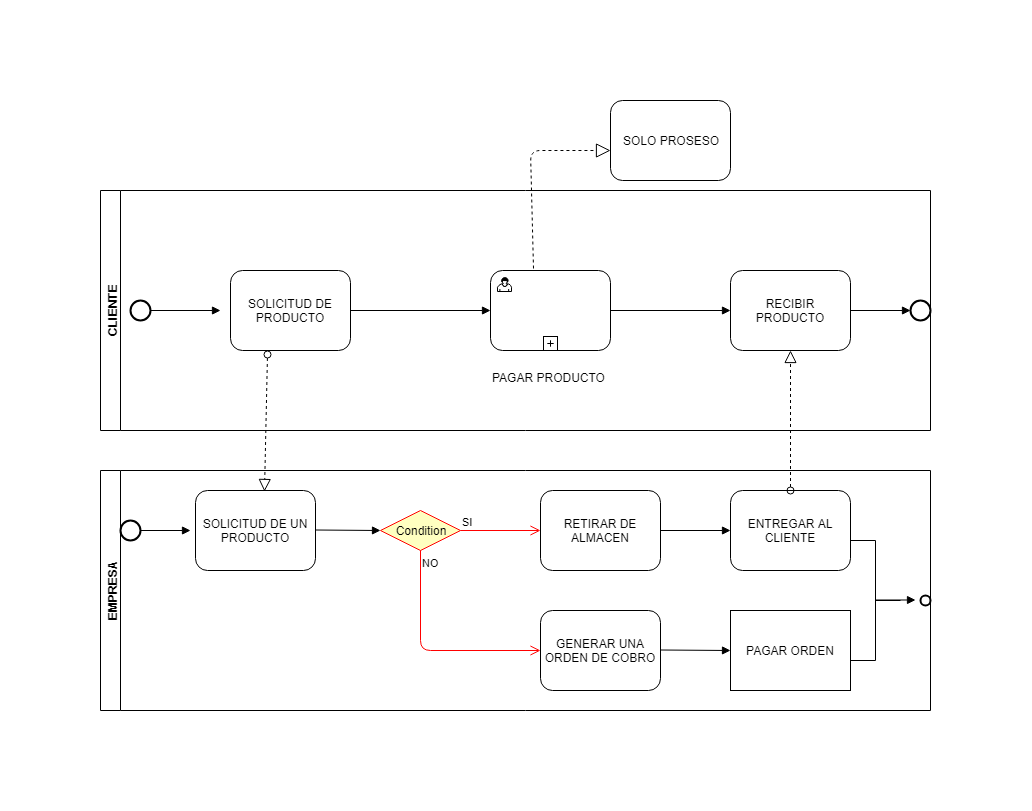

The diagram above was exported from draw.io. Its source (the exported page's mxGraphModel, read from the mxfile embedded in the PNG):
<mxGraphModel dx="1399" dy="796" grid="1" gridSize="10" guides="1" tooltips="1" connect="1" arrows="1" fold="1" page="1" pageScale="1" pageWidth="850" pageHeight="1100" math="0" shadow="0">
  <root>
    <mxCell id="0" />
    <mxCell id="1" parent="0" />
    <mxCell id="C-0TvFO8JRLyrddYzl2z-1" value="CLIENTE" style="swimlane;html=1;horizontal=0;startSize=20;" vertex="1" parent="1">
      <mxGeometry x="10" y="120" width="830" height="240" as="geometry" />
    </mxCell>
    <mxCell id="C-0TvFO8JRLyrddYzl2z-24" value="SOLICITUD DE PRODUCTO" style="shape=ext;rounded=1;html=1;whiteSpace=wrap;" vertex="1" parent="C-0TvFO8JRLyrddYzl2z-1">
      <mxGeometry x="130" y="80" width="120" height="80" as="geometry" />
    </mxCell>
    <mxCell id="C-0TvFO8JRLyrddYzl2z-53" value="" style="endArrow=block;endFill=1;endSize=6;html=1;entryX=0;entryY=0.5;entryDx=0;entryDy=0;" edge="1" parent="C-0TvFO8JRLyrddYzl2z-1" target="C-0TvFO8JRLyrddYzl2z-18">
      <mxGeometry width="100" relative="1" as="geometry">
        <mxPoint x="250" y="120" as="sourcePoint" />
        <mxPoint x="350" y="120" as="targetPoint" />
      </mxGeometry>
    </mxCell>
    <mxCell id="C-0TvFO8JRLyrddYzl2z-54" value="" style="endArrow=block;endFill=1;endSize=6;html=1;entryX=0;entryY=0.5;entryDx=0;entryDy=0;" edge="1" parent="C-0TvFO8JRLyrddYzl2z-1" source="C-0TvFO8JRLyrddYzl2z-18" target="C-0TvFO8JRLyrddYzl2z-56">
      <mxGeometry width="100" relative="1" as="geometry">
        <mxPoint x="430" y="120" as="sourcePoint" />
        <mxPoint x="570" y="120" as="targetPoint" />
      </mxGeometry>
    </mxCell>
    <mxCell id="C-0TvFO8JRLyrddYzl2z-18" value="" style="html=1;whiteSpace=wrap;rounded=1;" vertex="1" parent="C-0TvFO8JRLyrddYzl2z-1">
      <mxGeometry x="390" y="80" width="120" height="80" as="geometry" />
    </mxCell>
    <mxCell id="C-0TvFO8JRLyrddYzl2z-19" value="" style="html=1;shape=mxgraph.bpmn.user_task;outlineConnect=0;" vertex="1" parent="C-0TvFO8JRLyrddYzl2z-18">
      <mxGeometry width="14" height="14" relative="1" as="geometry">
        <mxPoint x="7" y="7" as="offset" />
      </mxGeometry>
    </mxCell>
    <mxCell id="C-0TvFO8JRLyrddYzl2z-20" value="" style="html=1;shape=plus;outlineConnect=0;" vertex="1" parent="C-0TvFO8JRLyrddYzl2z-18">
      <mxGeometry x="0.5" y="1" width="14" height="14" relative="1" as="geometry">
        <mxPoint x="-7" y="-14" as="offset" />
      </mxGeometry>
    </mxCell>
    <mxCell id="C-0TvFO8JRLyrddYzl2z-56" value="RECIBIR PRODUCTO" style="shape=ext;rounded=1;html=1;whiteSpace=wrap;" vertex="1" parent="C-0TvFO8JRLyrddYzl2z-1">
      <mxGeometry x="630" y="80" width="120" height="80" as="geometry" />
    </mxCell>
    <mxCell id="C-0TvFO8JRLyrddYzl2z-57" value="" style="endArrow=block;endFill=1;endSize=6;html=1;" edge="1" parent="C-0TvFO8JRLyrddYzl2z-1">
      <mxGeometry width="100" relative="1" as="geometry">
        <mxPoint x="750" y="120" as="sourcePoint" />
        <mxPoint x="810" y="120" as="targetPoint" />
      </mxGeometry>
    </mxCell>
    <mxCell id="C-0TvFO8JRLyrddYzl2z-58" value="" style="strokeWidth=2;html=1;shape=mxgraph.flowchart.start_2;whiteSpace=wrap;" vertex="1" parent="C-0TvFO8JRLyrddYzl2z-1">
      <mxGeometry x="810" y="110" width="20" height="20" as="geometry" />
    </mxCell>
    <mxCell id="C-0TvFO8JRLyrddYzl2z-68" value="" style="verticalLabelPosition=bottom;verticalAlign=top;html=1;strokeWidth=2;shape=mxgraph.flowchart.on-page_reference;" vertex="1" parent="C-0TvFO8JRLyrddYzl2z-1">
      <mxGeometry x="30" y="110" width="20" height="20" as="geometry" />
    </mxCell>
    <mxCell id="C-0TvFO8JRLyrddYzl2z-71" value="" style="endArrow=block;endFill=1;endSize=6;html=1;" edge="1" parent="C-0TvFO8JRLyrddYzl2z-1">
      <mxGeometry width="100" relative="1" as="geometry">
        <mxPoint x="50" y="120" as="sourcePoint" />
        <mxPoint x="120" y="120" as="targetPoint" />
      </mxGeometry>
    </mxCell>
    <mxCell id="C-0TvFO8JRLyrddYzl2z-2" value="EMPRESA" style="swimlane;html=1;horizontal=0;startSize=20;" vertex="1" parent="1">
      <mxGeometry x="10" y="400" width="830" height="240" as="geometry" />
    </mxCell>
    <mxCell id="C-0TvFO8JRLyrddYzl2z-21" value="SOLICITUD DE UN PRODUCTO" style="shape=ext;rounded=1;html=1;whiteSpace=wrap;" vertex="1" parent="C-0TvFO8JRLyrddYzl2z-2">
      <mxGeometry x="95" y="20" width="120" height="80" as="geometry" />
    </mxCell>
    <mxCell id="C-0TvFO8JRLyrddYzl2z-22" value="" style="endArrow=block;endFill=1;endSize=6;html=1;" edge="1" parent="C-0TvFO8JRLyrddYzl2z-2">
      <mxGeometry width="100" relative="1" as="geometry">
        <mxPoint x="215" y="59.5" as="sourcePoint" />
        <mxPoint x="280" y="60" as="targetPoint" />
      </mxGeometry>
    </mxCell>
    <mxCell id="C-0TvFO8JRLyrddYzl2z-25" value="Condition" style="rhombus;whiteSpace=wrap;html=1;fillColor=#ffffc0;strokeColor=#ff0000;" vertex="1" parent="C-0TvFO8JRLyrddYzl2z-2">
      <mxGeometry x="280" y="40" width="80" height="40" as="geometry" />
    </mxCell>
    <mxCell id="C-0TvFO8JRLyrddYzl2z-26" value="SI" style="edgeStyle=orthogonalEdgeStyle;html=1;align=left;verticalAlign=bottom;endArrow=open;endSize=8;strokeColor=#ff0000;" edge="1" source="C-0TvFO8JRLyrddYzl2z-25" parent="C-0TvFO8JRLyrddYzl2z-2">
      <mxGeometry x="-1" relative="1" as="geometry">
        <mxPoint x="440" y="60" as="targetPoint" />
      </mxGeometry>
    </mxCell>
    <mxCell id="C-0TvFO8JRLyrddYzl2z-27" value="NO" style="edgeStyle=orthogonalEdgeStyle;html=1;align=left;verticalAlign=top;endArrow=open;endSize=8;strokeColor=#ff0000;exitX=0.5;exitY=1;exitDx=0;exitDy=0;" edge="1" source="C-0TvFO8JRLyrddYzl2z-25" parent="C-0TvFO8JRLyrddYzl2z-2">
      <mxGeometry x="-1" relative="1" as="geometry">
        <mxPoint x="440" y="180" as="targetPoint" />
        <mxPoint x="370" y="120" as="sourcePoint" />
        <Array as="points">
          <mxPoint x="320" y="180" />
        </Array>
      </mxGeometry>
    </mxCell>
    <mxCell id="C-0TvFO8JRLyrddYzl2z-28" value="RETIRAR DE ALMACEN" style="shape=ext;rounded=1;html=1;whiteSpace=wrap;" vertex="1" parent="C-0TvFO8JRLyrddYzl2z-2">
      <mxGeometry x="440" y="20" width="120" height="80" as="geometry" />
    </mxCell>
    <mxCell id="C-0TvFO8JRLyrddYzl2z-29" value="GENERAR UNA ORDEN DE COBRO" style="shape=ext;rounded=1;html=1;whiteSpace=wrap;" vertex="1" parent="C-0TvFO8JRLyrddYzl2z-2">
      <mxGeometry x="440" y="140" width="120" height="80" as="geometry" />
    </mxCell>
    <mxCell id="C-0TvFO8JRLyrddYzl2z-32" value="" style="endArrow=block;endFill=1;endSize=6;html=1;" edge="1" parent="C-0TvFO8JRLyrddYzl2z-2">
      <mxGeometry width="100" relative="1" as="geometry">
        <mxPoint x="560" y="60" as="sourcePoint" />
        <mxPoint x="630" y="60" as="targetPoint" />
      </mxGeometry>
    </mxCell>
    <mxCell id="C-0TvFO8JRLyrddYzl2z-33" value="" style="endArrow=block;endFill=1;endSize=6;html=1;" edge="1" parent="C-0TvFO8JRLyrddYzl2z-2">
      <mxGeometry width="100" relative="1" as="geometry">
        <mxPoint x="560" y="179.5" as="sourcePoint" />
        <mxPoint x="630" y="180" as="targetPoint" />
      </mxGeometry>
    </mxCell>
    <mxCell id="C-0TvFO8JRLyrddYzl2z-34" value="ENTREGAR AL CLIENTE" style="shape=ext;rounded=1;html=1;whiteSpace=wrap;" vertex="1" parent="C-0TvFO8JRLyrddYzl2z-2">
      <mxGeometry x="630" y="20" width="120" height="80" as="geometry" />
    </mxCell>
    <mxCell id="C-0TvFO8JRLyrddYzl2z-35" value="PAGAR ORDEN" style="shape=ext;rounded=1;html=1;whiteSpace=wrap;arcSize=0;" vertex="1" parent="C-0TvFO8JRLyrddYzl2z-2">
      <mxGeometry x="630" y="140" width="120" height="80" as="geometry" />
    </mxCell>
    <mxCell id="C-0TvFO8JRLyrddYzl2z-36" value="" style="html=1;shape=mxgraph.flowchart.annotation_2;align=left;rotation=180;" vertex="1" parent="C-0TvFO8JRLyrddYzl2z-2">
      <mxGeometry x="750" y="70" width="50" height="120" as="geometry" />
    </mxCell>
    <mxCell id="C-0TvFO8JRLyrddYzl2z-39" value="" style="endArrow=block;endFill=1;endSize=6;html=1;" edge="1" parent="C-0TvFO8JRLyrddYzl2z-2">
      <mxGeometry width="100" relative="1" as="geometry">
        <mxPoint x="775" y="129.5" as="sourcePoint" />
        <mxPoint x="815" y="129.5" as="targetPoint" />
      </mxGeometry>
    </mxCell>
    <mxCell id="C-0TvFO8JRLyrddYzl2z-38" value="" style="verticalLabelPosition=bottom;verticalAlign=top;html=1;strokeWidth=2;shape=mxgraph.flowchart.on-page_reference;" vertex="1" parent="C-0TvFO8JRLyrddYzl2z-2">
      <mxGeometry x="820" y="125" width="10" height="10" as="geometry" />
    </mxCell>
    <mxCell id="C-0TvFO8JRLyrddYzl2z-67" value="" style="verticalLabelPosition=bottom;verticalAlign=top;html=1;strokeWidth=2;shape=mxgraph.flowchart.on-page_reference;" vertex="1" parent="C-0TvFO8JRLyrddYzl2z-2">
      <mxGeometry x="20" y="50" width="20" height="20" as="geometry" />
    </mxCell>
    <mxCell id="C-0TvFO8JRLyrddYzl2z-70" value="" style="endArrow=block;endFill=1;endSize=6;html=1;" edge="1" parent="C-0TvFO8JRLyrddYzl2z-2">
      <mxGeometry width="100" relative="1" as="geometry">
        <mxPoint x="40" y="60" as="sourcePoint" />
        <mxPoint x="90" y="60" as="targetPoint" />
      </mxGeometry>
    </mxCell>
    <mxCell id="C-0TvFO8JRLyrddYzl2z-23" value="" style="startArrow=oval;startFill=0;startSize=7;endArrow=block;endFill=0;endSize=10;dashed=1;html=1;entryX=0.575;entryY=0.013;entryDx=0;entryDy=0;entryPerimeter=0;exitX=0.308;exitY=1.05;exitDx=0;exitDy=0;exitPerimeter=0;" edge="1" parent="1" source="C-0TvFO8JRLyrddYzl2z-24" target="C-0TvFO8JRLyrddYzl2z-21">
      <mxGeometry width="100" relative="1" as="geometry">
        <mxPoint x="204" y="290" as="sourcePoint" />
        <mxPoint x="245" y="330" as="targetPoint" />
      </mxGeometry>
    </mxCell>
    <mxCell id="C-0TvFO8JRLyrddYzl2z-61" value="SOLO PROSESO" style="html=1;whiteSpace=wrap;rounded=1;" vertex="1" parent="1">
      <mxGeometry x="520" y="30" width="120" height="80" as="geometry" />
    </mxCell>
    <mxCell id="C-0TvFO8JRLyrddYzl2z-65" value="" style="endArrow=block;dashed=1;endFill=0;endSize=12;html=1;exitX=0.358;exitY=-0.025;exitDx=0;exitDy=0;exitPerimeter=0;" edge="1" parent="1" source="C-0TvFO8JRLyrddYzl2z-18">
      <mxGeometry width="160" relative="1" as="geometry">
        <mxPoint x="360" y="69.5" as="sourcePoint" />
        <mxPoint x="520" y="80" as="targetPoint" />
        <Array as="points">
          <mxPoint x="440" y="80" />
        </Array>
      </mxGeometry>
    </mxCell>
    <mxCell id="C-0TvFO8JRLyrddYzl2z-66" value="PAGAR PRODUCTO" style="text;html=1;resizable=0;points=[];autosize=1;align=left;verticalAlign=top;spacingTop=-4;" vertex="1" parent="1">
      <mxGeometry x="400" y="298" width="130" height="20" as="geometry" />
    </mxCell>
    <mxCell id="C-0TvFO8JRLyrddYzl2z-72" value="" style="startArrow=oval;startFill=0;startSize=7;endArrow=block;endFill=0;endSize=10;dashed=1;html=1;exitX=0.5;exitY=0;exitDx=0;exitDy=0;entryX=0.5;entryY=1;entryDx=0;entryDy=0;" edge="1" parent="1" source="C-0TvFO8JRLyrddYzl2z-34" target="C-0TvFO8JRLyrddYzl2z-56">
      <mxGeometry width="100" relative="1" as="geometry">
        <mxPoint x="670" y="317.5" as="sourcePoint" />
        <mxPoint x="770" y="317.5" as="targetPoint" />
      </mxGeometry>
    </mxCell>
  </root>
</mxGraphModel>